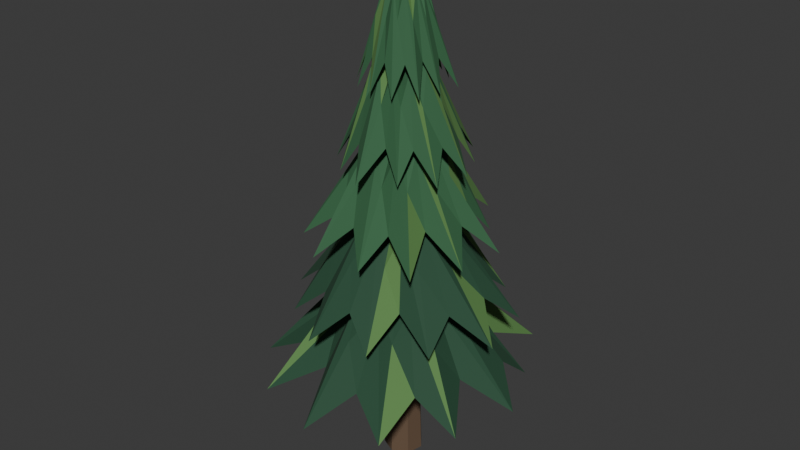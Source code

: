 # Source: pine-tree.blend  (saved by Blender 4.5.91; exported with 4.5.12 LTS)
import bpy
from mathutils import Matrix  # noqa: F401  (used for matrix-valued properties, if any)

bpy.ops.wm.read_factory_settings(use_empty=True)
scene = bpy.context.scene
scene.name = 'Scene'

# ---- collections
col_collection = bpy.data.collections.new('Collection'); scene.collection.children.link(col_collection)

# ---- materials (node trees are filled in below, after node groups)
mat_bark = bpy.data.materials.new('bark')
mat_bark.diffuse_color = (0.1329, 0.08228, 0.04817, 1.0)
mat_pine_dark = bpy.data.materials.new('pine_dark')
mat_pine_dark.diffuse_color = (0.01938, 0.07421, 0.03689, 1.0)
mat_pine_light = bpy.data.materials.new('pine_light')
mat_pine_light.diffuse_color = (0.0999, 0.2307, 0.0648, 1.0)
mat_pine = bpy.data.materials.new('pine')
mat_pine.diffuse_color = (0.0356, 0.1301, 0.05448, 1.0)

# ---- material node trees
mat_bark.use_nodes = True; mat_bark.node_tree.nodes.clear()
_N = mat_bark.node_tree.nodes; _L = mat_bark.node_tree.links
n0 = _N.new('ShaderNodeBsdfPrincipled'); n0.name = 'Principled BSDF'; n0.location = (-200, 100)
n0.inputs[0].default_value = (0.1329, 0.08228, 0.04817, 1.0)
n0.inputs[2].default_value = 0.85
n1 = _N.new('ShaderNodeOutputMaterial'); n1.name = 'Material Output'; n1.location = (200, 100)
_L.new(n0.outputs[0], n1.inputs[0])
n1.is_active_output = True
mat_pine_dark.use_nodes = True; mat_pine_dark.node_tree.nodes.clear()
_N = mat_pine_dark.node_tree.nodes; _L = mat_pine_dark.node_tree.links
n0 = _N.new('ShaderNodeBsdfPrincipled'); n0.name = 'Principled BSDF'; n0.location = (-200, 100)
n0.inputs[0].default_value = (0.01938, 0.07421, 0.03689, 1.0)
n0.inputs[2].default_value = 0.85
n1 = _N.new('ShaderNodeOutputMaterial'); n1.name = 'Material Output'; n1.location = (200, 100)
_L.new(n0.outputs[0], n1.inputs[0])
n1.is_active_output = True
mat_pine_light.use_nodes = True; mat_pine_light.node_tree.nodes.clear()
_N = mat_pine_light.node_tree.nodes; _L = mat_pine_light.node_tree.links
n0 = _N.new('ShaderNodeBsdfPrincipled'); n0.name = 'Principled BSDF'; n0.location = (-200, 100)
n0.inputs[0].default_value = (0.0999, 0.2307, 0.0648, 1.0)
n0.inputs[2].default_value = 0.85
n1 = _N.new('ShaderNodeOutputMaterial'); n1.name = 'Material Output'; n1.location = (200, 100)
_L.new(n0.outputs[0], n1.inputs[0])
n1.is_active_output = True
mat_pine.use_nodes = True; mat_pine.node_tree.nodes.clear()
_N = mat_pine.node_tree.nodes; _L = mat_pine.node_tree.links
n0 = _N.new('ShaderNodeBsdfPrincipled'); n0.name = 'Principled BSDF'; n0.location = (-200, 100)
n0.inputs[0].default_value = (0.0356, 0.1301, 0.05448, 1.0)
n0.inputs[2].default_value = 0.85
n1 = _N.new('ShaderNodeOutputMaterial'); n1.name = 'Material Output'; n1.location = (200, 100)
_L.new(n0.outputs[0], n1.inputs[0])
n1.is_active_output = True

# ---- world
world_world = bpy.data.worlds.new('World'); scene.world = world_world
world_world.use_nodes = True; world_world.node_tree.nodes.clear()
_N = world_world.node_tree.nodes; _L = world_world.node_tree.links
n0 = _N.new('ShaderNodeOutputWorld'); n0.name = 'World Output'; n0.location = (200, 100)
n1 = _N.new('ShaderNodeBackground'); n1.name = 'Background'; n1.location = (-200, 100)
n1.inputs[0].default_value = (0.05088, 0.05088, 0.05088, 1.0)
_L.new(n1.outputs[0], n0.inputs[0])
n0.is_active_output = True
world_world.color = (0.05088, 0.05088, 0.05088)
world_world.sun_shadow_jitter_overblur = 0.0

# ---- meshes
me_cone = bpy.data.meshes.new('Cone')
me_cone.from_pydata([(0.0, 0.16, -1.85), (0.0, 0.045, 1.85), (0.1251, 0.09976, -1.85), (0.03518, 0.02806, 1.85), (0.156, -0.0356, -1.85), (0.04387, -0.01001, 1.85), (0.06942, -0.1442, -1.85), (0.01952, -0.04054, 1.85), (-0.06942, -0.1442, -1.85), (-0.01952, -0.04054, 1.85), (-0.156, -0.0356, -1.85), (-0.04387, -0.01001, 1.85), (-0.1251, 0.09976, -1.85), (-0.03518, 0.02806, 1.85)], [], [(0, 1, 3, 2), (2, 3, 5, 4), (4, 5, 7, 6), (6, 7, 9, 8), (8, 9, 11, 10), (3, 1, 13, 11, 9, 7, 5), (10, 11, 13, 12), (12, 13, 1, 0), (0, 2, 4, 6, 8, 10, 12)])
_uv = me_cone.uv_layers.new(name='UVMap')
_uv.uv.foreach_set('vector', [1.0, 0.5, 1.0, 1.0, 0.8571, 1.0, 0.8571, 0.5, 0.8571, 0.5, 0.8571, 1.0, 0.7143, 1.0, 0.7143, 0.5, 0.7143, 0.5, 0.7143, 1.0, 0.5714, 1.0, 0.5714, 0.5, 0.5714, 0.5, 0.5714, 1.0, 0.4286, 1.0, 0.4286, 0.5, 0.4286, 0.5, 0.4286, 1.0, 0.2857, 1.0, 0.2857, 0.5, 0.4376, 0.3996, 0.25, 0.49, 0.06236, 0.3996, 0.01602, 0.1966, 0.1459, 0.03377, 0.3541, 0.03377, 0.484, 0.1966, 0.2857, 0.5, 0.2857, 1.0, 0.1429, 1.0, 0.1429, 0.5, 0.1429, 0.5, 0.1429, 1.0, 2.98e-08, 1.0, 2.98e-08, 0.5, 0.75, 0.49, 0.9376, 0.3996, 0.984, 0.1966, 0.8541, 0.03377, 0.6459, 0.03377, 0.516, 0.1966, 0.5624, 0.3996])
me_cone.materials.append(mat_bark)
me_cone.update()
me_angular_bough_tier = bpy.data.meshes.new('angular_bough_tier')
me_angular_bough_tier.from_pydata([(0.0, 0.0, 1.98), (1.06, 0.0, 0.8), (0.8056, 0.2158, 1.03), (0.842, 0.4862, 0.8), (0.5065, 0.5065, 1.03), (0.5742, 0.9946, 0.8), (0.2053, 0.7663, 1.03), (6.043e-17, 0.9868, 0.8), (-0.1927, 0.7193, 1.03), (-0.4914, 0.8512, 0.8), (-0.5274, 0.5274, 1.03), (-1.008, 0.582, 0.8), (-0.7706, 0.2065, 1.03), (-0.9881, 1.21e-16, 0.8), (-0.7686, -0.206, 1.03), (-0.9645, -0.5568, 0.8), (-0.5505, -0.5505, 1.03), (-0.5655, -0.9794, 0.8), (-0.1889, -0.7048, 1.03), (-2.134e-16, -1.161, 0.8), (0.2184, -0.8151, 1.03), (0.5502, -0.9531, 0.8), (0.5807, -0.5807, 1.03), (0.9261, -0.5347, 0.8), (0.6949, -0.1862, 1.03), (0.6181, 0.0, 1.31), (0.3849, 0.1031, 1.54), (0.5032, 0.2905, 1.31), (0.304, 0.304, 1.54), (0.3189, 0.5523, 1.31), (0.1086, 0.4052, 1.54), (3.486e-17, 0.5693, 1.31), (-0.1018, 0.3798, 1.54), (-0.2847, 0.4931, 1.31), (-0.2837, 0.2837, 1.54), (-0.496, 0.2864, 1.31), (-0.4212, 0.1129, 1.54), (-0.5834, 7.144e-17, 1.31), (-0.4362, -0.1169, 1.54), (-0.4706, -0.2717, 1.31), (-0.3269, -0.3269, 1.54), (-0.2697, -0.4671, 1.31), (-0.11, -0.4105, 1.54), (-1.187e-16, -0.6461, 1.31), (0.1166, -0.4352, 1.54), (0.272, -0.471, 1.31), (0.2954, -0.2954, 1.54), (0.5478, -0.3163, 1.31), (0.3821, -0.1024, 1.54)], [], [(1, 2, 25), (2, 26, 25), (25, 26, 0), (2, 3, 26), (3, 27, 26), (26, 27, 0), (3, 4, 27), (4, 28, 27), (27, 28, 0), (4, 5, 28), (5, 29, 28), (28, 29, 0), (5, 6, 29), (6, 30, 29), (29, 30, 0), (6, 7, 30), (7, 31, 30), (30, 31, 0), (7, 8, 31), (8, 32, 31), (31, 32, 0), (8, 9, 32), (9, 33, 32), (32, 33, 0), (9, 10, 33), (10, 34, 33), (33, 34, 0), (10, 11, 34), (11, 35, 34), (34, 35, 0), (11, 12, 35), (12, 36, 35), (35, 36, 0), (12, 13, 36), (13, 37, 36), (36, 37, 0), (13, 14, 37), (14, 38, 37), (37, 38, 0), (14, 15, 38), (15, 39, 38), (38, 39, 0), (15, 16, 39), (16, 40, 39), (39, 40, 0), (16, 17, 40), (17, 41, 40), (40, 41, 0), (17, 18, 41), (18, 42, 41), (41, 42, 0), (18, 19, 42), (19, 43, 42), (42, 43, 0), (19, 20, 43), (20, 44, 43), (43, 44, 0), (20, 21, 44), (21, 45, 44), (44, 45, 0), (21, 22, 45), (22, 46, 45), (45, 46, 0), (22, 23, 46), (23, 47, 46), (46, 47, 0), (23, 24, 47), (24, 48, 47), (47, 48, 0), (24, 1, 48), (1, 25, 48), (48, 25, 0), (24, 23, 22, 21, 20, 19, 18, 17, 16, 15, 14, 13, 12, 11, 10, 9, 8, 7, 6, 5, 4, 3, 2, 1)])
me_angular_bough_tier.polygons.foreach_set('material_index', [0, 0, 0, 0, 0, 0, 0, 0, 0, 1, 1, 0, 1, 0, 0, 1, 0, 0, 0, 1, 0, 1, 0, 0, 0, 1, 1, 1, 0, 0, 0, 0, 0, 0, 0, 0, 1, 0, 0, 0, 0, 0, 0, 0, 0, 0, 1, 0, 0, 0, 0, 0, 0, 0, 0, 0, 0, 0, 0, 0, 1, 0, 0, 0, 1, 0, 0, 0, 1, 0, 0, 0, 1])
me_angular_bough_tier.materials.append(mat_pine_dark)
me_angular_bough_tier.materials.append(mat_pine_light)
me_angular_bough_tier.update()
me_angular_bough_tier_001 = bpy.data.meshes.new('angular_bough_tier.001')
me_angular_bough_tier_001.from_pydata([(0.0, 0.0, 2.52), (0.8562, 0.3321, 1.39), (0.4952, 0.3624, 1.62), (0.5152, 0.6407, 1.39), (0.2455, 0.5566, 1.62), (0.1406, 0.9079, 1.39), (-0.06879, 0.6333, 1.62), (-0.325, 0.8379, 1.39), (-0.3519, 0.4808, 1.62), (-0.7104, 0.5712, 1.39), (-0.5845, 0.2578, 1.62), (-0.8382, 0.1298, 1.39), (-0.678, -0.07365, 1.62), (-0.8176, -0.3171, 1.39), (-0.5364, -0.3926, 1.62), (-0.5389, -0.6703, 1.39), (-0.2658, -0.6026, 1.62), (-0.1432, -0.925, 1.39), (0.0777, -0.7153, 1.62), (0.3149, -0.8118, 1.39), (0.3619, -0.4945, 1.62), (0.6784, -0.5455, 1.39), (0.6594, -0.2908, 1.62), (0.95, -0.1471, 1.39), (0.7031, 0.07638, 1.62), (0.4913, 0.1905, 1.9), (0.2697, 0.1974, 2.13), (0.321, 0.3993, 1.9), (0.1599, 0.3625, 2.13), (0.07794, 0.5035, 1.9), (-0.03634, 0.3345, 2.13), (-0.1764, 0.4548, 1.9), (-0.227, 0.3101, 2.13), (-0.3534, 0.2841, 1.9), (-0.3376, 0.1489, 2.13), (-0.4996, 0.07734, 1.9), (-0.3453, -0.03751, 2.13), (-0.4466, -0.1732, 1.9), (-0.2696, -0.1973, 2.13), (-0.3309, -0.4116, 1.9), (-0.139, -0.3152, 2.13), (-0.07924, -0.5118, 1.9), (0.03566, -0.3283, 2.13), (0.1655, -0.4268, 1.9), (0.2113, -0.2887, 2.13), (0.402, -0.3232, 1.9), (0.307, -0.1354, 2.13), (0.4929, -0.07631, 1.9), (0.353, 0.03835, 2.13)], [], [(1, 2, 25), (2, 26, 25), (25, 26, 0), (2, 3, 26), (3, 27, 26), (26, 27, 0), (3, 4, 27), (4, 28, 27), (27, 28, 0), (4, 5, 28), (5, 29, 28), (28, 29, 0), (5, 6, 29), (6, 30, 29), (29, 30, 0), (6, 7, 30), (7, 31, 30), (30, 31, 0), (7, 8, 31), (8, 32, 31), (31, 32, 0), (8, 9, 32), (9, 33, 32), (32, 33, 0), (9, 10, 33), (10, 34, 33), (33, 34, 0), (10, 11, 34), (11, 35, 34), (34, 35, 0), (11, 12, 35), (12, 36, 35), (35, 36, 0), (12, 13, 36), (13, 37, 36), (36, 37, 0), (13, 14, 37), (14, 38, 37), (37, 38, 0), (14, 15, 38), (15, 39, 38), (38, 39, 0), (15, 16, 39), (16, 40, 39), (39, 40, 0), (16, 17, 40), (17, 41, 40), (40, 41, 0), (17, 18, 41), (18, 42, 41), (41, 42, 0), (18, 19, 42), (19, 43, 42), (42, 43, 0), (19, 20, 43), (20, 44, 43), (43, 44, 0), (20, 21, 44), (21, 45, 44), (44, 45, 0), (21, 22, 45), (22, 46, 45), (45, 46, 0), (22, 23, 46), (23, 47, 46), (46, 47, 0), (23, 24, 47), (24, 48, 47), (47, 48, 0), (24, 1, 48), (1, 25, 48), (48, 25, 0), (24, 23, 22, 21, 20, 19, 18, 17, 16, 15, 14, 13, 12, 11, 10, 9, 8, 7, 6, 5, 4, 3, 2, 1)])
me_angular_bough_tier_001.polygons.foreach_set('material_index', [0, 0, 0, 0, 1, 0, 0, 0, 0, 0, 0, 1, 0, 0, 0, 0, 0, 0, 0, 0, 0, 0, 0, 1, 0, 0, 1, 0, 0, 0, 0, 0, 0, 0, 0, 0, 0, 1, 0, 0, 1, 0, 0, 0, 0, 0, 0, 0, 0, 0, 0, 0, 0, 0, 1, 1, 1, 0, 0, 0, 0, 0, 0, 0, 0, 0, 1, 0, 0, 0, 0, 0, 0])
me_angular_bough_tier_001.materials.append(mat_pine_dark)
me_angular_bough_tier_001.materials.append(mat_pine_light)
me_angular_bough_tier_001.update()
me_angular_bough_tier_002 = bpy.data.meshes.new('angular_bough_tier.002')
me_angular_bough_tier_002.from_pydata([(0.0, 0.0, 3.06), (0.4786, 0.437, 1.98), (0.2796, 0.4372, 2.21), (0.2391, 0.7537, 1.98), (0.02466, 0.5428, 2.21), (-0.1444, 0.6569, 1.98), (-0.239, 0.461, 2.21), (-0.4906, 0.5373, 1.98), (-0.4252, 0.2719, 2.21), (-0.7442, 0.2361, 1.98), (-0.4954, 0.02251, 2.21), (-0.6472, -0.1423, 1.98), (-0.4395, -0.2278, 2.21), (-0.5616, -0.5128, 1.98), (-0.2559, -0.4002, 2.21), (-0.2378, -0.7496, 1.98), (-0.02459, -0.5413, 2.21), (0.1548, -0.7043, 1.98), (0.2489, -0.4801, 2.21), (0.5252, -0.5752, 1.98), (0.4071, -0.2603, 2.21), (0.7201, -0.2285, 1.98), (0.5543, -0.02518, 2.21), (0.7599, 0.1671, 1.98), (0.435, 0.2255, 2.21), (0.3086, 0.2818, 2.49), (0.1633, 0.2553, 2.72), (0.1131, 0.3565, 2.49), (0.01434, 0.3157, 2.72), (-0.07706, 0.3505, 2.49), (-0.1443, 0.2785, 2.72), (-0.2779, 0.3044, 2.49), (-0.2414, 0.1544, 2.72), (-0.3876, 0.123, 2.49), (-0.2731, 0.01241, 2.72), (-0.3545, -0.07793, 2.49), (-0.2411, -0.125, 2.72), (-0.3013, -0.2751, 2.49), (-0.1526, -0.2386, 2.72), (-0.1192, -0.3758, 2.49), (-0.01289, -0.2837, 2.72), (0.07669, -0.3488, 2.49), (0.1345, -0.2595, 2.72), (0.2681, -0.2936, 2.49), (0.2213, -0.1415, 2.72), (0.3845, -0.122, 2.49), (0.2808, -0.01276, 2.72), (0.3613, 0.07943, 2.49), (0.2725, 0.1412, 2.72)], [], [(1, 2, 25), (2, 26, 25), (25, 26, 0), (2, 3, 26), (3, 27, 26), (26, 27, 0), (3, 4, 27), (4, 28, 27), (27, 28, 0), (4, 5, 28), (5, 29, 28), (28, 29, 0), (5, 6, 29), (6, 30, 29), (29, 30, 0), (6, 7, 30), (7, 31, 30), (30, 31, 0), (7, 8, 31), (8, 32, 31), (31, 32, 0), (8, 9, 32), (9, 33, 32), (32, 33, 0), (9, 10, 33), (10, 34, 33), (33, 34, 0), (10, 11, 34), (11, 35, 34), (34, 35, 0), (11, 12, 35), (12, 36, 35), (35, 36, 0), (12, 13, 36), (13, 37, 36), (36, 37, 0), (13, 14, 37), (14, 38, 37), (37, 38, 0), (14, 15, 38), (15, 39, 38), (38, 39, 0), (15, 16, 39), (16, 40, 39), (39, 40, 0), (16, 17, 40), (17, 41, 40), (40, 41, 0), (17, 18, 41), (18, 42, 41), (41, 42, 0), (18, 19, 42), (19, 43, 42), (42, 43, 0), (19, 20, 43), (20, 44, 43), (43, 44, 0), (20, 21, 44), (21, 45, 44), (44, 45, 0), (21, 22, 45), (22, 46, 45), (45, 46, 0), (22, 23, 46), (23, 47, 46), (46, 47, 0), (23, 24, 47), (24, 48, 47), (47, 48, 0), (24, 1, 48), (1, 25, 48), (48, 25, 0), (24, 23, 22, 21, 20, 19, 18, 17, 16, 15, 14, 13, 12, 11, 10, 9, 8, 7, 6, 5, 4, 3, 2, 1)])
me_angular_bough_tier_002.polygons.foreach_set('material_index', [0, 0, 1, 1, 0, 0, 1, 1, 0, 1, 0, 0, 0, 0, 1, 1, 0, 0, 0, 0, 0, 0, 0, 0, 1, 1, 0, 0, 0, 0, 0, 0, 0, 0, 0, 0, 0, 0, 1, 0, 0, 0, 0, 0, 1, 0, 0, 0, 0, 0, 0, 0, 0, 0, 1, 0, 0, 0, 1, 0, 0, 0, 0, 0, 1, 0, 0, 1, 0, 0, 0, 0, 0])
me_angular_bough_tier_002.materials.append(mat_pine)
me_angular_bough_tier_002.materials.append(mat_pine_light)
me_angular_bough_tier_002.update()
me_angular_bough_tier_003 = bpy.data.meshes.new('angular_bough_tier.003')
me_angular_bough_tier_003.from_pydata([(0.0, 0.0, 3.6), (0.2506, 0.5048, 2.57), (0.07592, 0.3765, 2.8), (-0.03557, 0.5656, 2.57), (-0.1252, 0.3722, 2.8), (-0.2845, 0.4283, 2.57), (-0.2669, 0.2353, 2.8), (-0.4491, 0.223, 2.57), (-0.3508, 0.07074, 2.8), (-0.5741, -0.0361, 2.57), (-0.3436, -0.1156, 2.8), (-0.4172, -0.2772, 2.57), (-0.2615, -0.2966, 2.8), (-0.2248, -0.4528, 2.57), (-0.0816, -0.4046, 2.8), (0.03656, -0.5814, 2.57), (0.1169, -0.3473, 2.8), (0.2691, -0.4051, 2.57), (0.2893, -0.255, 2.8), (0.5, -0.2482, 2.57), (0.4098, -0.08263, 2.8), (0.5507, 0.03463, 2.57), (0.3846, 0.1294, 2.8), (0.4286, 0.2847, 2.57), (0.2729, 0.3095, 2.8), (0.1257, 0.2532, 3.08), (0.0437, 0.2167, 3.31), (-0.01948, 0.3098, 3.08), (-0.06375, 0.1894, 3.31), (-0.16, 0.2408, 3.08), (-0.171, 0.1508, 3.31), (-0.2872, 0.1426, 3.08), (-0.2125, 0.04286, 3.31), (-0.3076, -0.01935, 3.08), (-0.2138, -0.07196, 3.31), (-0.2334, -0.1551, 3.08), (-0.155, -0.1759, 3.31), (-0.1347, -0.2714, 3.08), (-0.0428, -0.2122, 3.31), (0.01762, -0.2801, 3.08), (0.07383, -0.2194, 3.31), (0.1496, -0.2251, 3.08), (0.159, -0.1402, 3.31), (0.2766, -0.1373, 3.08), (0.2315, -0.04669, 3.31), (0.3216, 0.02022, 3.08), (0.2004, 0.06744, 3.31), (0.2255, 0.1498, 3.08), (0.1342, 0.1522, 3.31)], [], [(1, 2, 25), (2, 26, 25), (25, 26, 0), (2, 3, 26), (3, 27, 26), (26, 27, 0), (3, 4, 27), (4, 28, 27), (27, 28, 0), (4, 5, 28), (5, 29, 28), (28, 29, 0), (5, 6, 29), (6, 30, 29), (29, 30, 0), (6, 7, 30), (7, 31, 30), (30, 31, 0), (7, 8, 31), (8, 32, 31), (31, 32, 0), (8, 9, 32), (9, 33, 32), (32, 33, 0), (9, 10, 33), (10, 34, 33), (33, 34, 0), (10, 11, 34), (11, 35, 34), (34, 35, 0), (11, 12, 35), (12, 36, 35), (35, 36, 0), (12, 13, 36), (13, 37, 36), (36, 37, 0), (13, 14, 37), (14, 38, 37), (37, 38, 0), (14, 15, 38), (15, 39, 38), (38, 39, 0), (15, 16, 39), (16, 40, 39), (39, 40, 0), (16, 17, 40), (17, 41, 40), (40, 41, 0), (17, 18, 41), (18, 42, 41), (41, 42, 0), (18, 19, 42), (19, 43, 42), (42, 43, 0), (19, 20, 43), (20, 44, 43), (43, 44, 0), (20, 21, 44), (21, 45, 44), (44, 45, 0), (21, 22, 45), (22, 46, 45), (45, 46, 0), (22, 23, 46), (23, 47, 46), (46, 47, 0), (23, 24, 47), (24, 48, 47), (47, 48, 0), (24, 1, 48), (1, 25, 48), (48, 25, 0), (24, 23, 22, 21, 20, 19, 18, 17, 16, 15, 14, 13, 12, 11, 10, 9, 8, 7, 6, 5, 4, 3, 2, 1)])
me_angular_bough_tier_003.polygons.foreach_set('material_index', [0, 0, 0, 0, 0, 0, 0, 1, 0, 0, 0, 1, 1, 0, 0, 0, 0, 0, 0, 1, 0, 0, 0, 0, 0, 1, 0, 0, 0, 0, 0, 0, 0, 0, 1, 0, 0, 0, 1, 0, 0, 1, 0, 0, 0, 0, 0, 0, 0, 0, 0, 0, 1, 0, 0, 0, 0, 0, 1, 1, 0, 1, 0, 1, 0, 0, 0, 0, 1, 1, 0, 0, 0])
me_angular_bough_tier_003.materials.append(mat_pine)
me_angular_bough_tier_003.materials.append(mat_pine_light)
me_angular_bough_tier_003.update()
me_angular_bough_tier_004 = bpy.data.meshes.new('angular_bough_tier.004')
me_angular_bough_tier_004.from_pydata([(0.0, 0.0, 4.14), (0.03523, 0.387, 3.16), (-0.04263, 0.2468, 3.39), (-0.1602, 0.3467, 3.16), (-0.1675, 0.2011, 3.39), (-0.3172, 0.2238, 3.16), (-0.2537, 0.09335, 3.39), (-0.3261, 0.02969, 3.16), (-0.2778, -0.04798, 3.39), (-0.3221, -0.1488, 3.16), (-0.2052, -0.1709, 3.39), (-0.1987, -0.2817, 3.16), (-0.08997, -0.2445, 3.39), (-0.03138, -0.3446, 3.16), (0.04706, -0.2725, 3.39), (0.1506, -0.326, 3.16), (0.1819, -0.2184, 3.39), (0.3088, -0.2178, 3.16), (0.2272, -0.08359, 3.39), (0.3463, -0.03153, 3.16), (0.2651, 0.04579, 3.39), (0.3541, 0.1636, 3.16), (0.2153, 0.1794, 3.39), (0.1894, 0.2685, 3.16), (0.089, 0.2419, 3.39), (0.01812, 0.1991, 3.67), (-0.02363, 0.1369, 3.9), (-0.08708, 0.1885, 3.67), (-0.09151, 0.1098, 3.9), (-0.167, 0.1178, 3.67), (-0.1253, 0.04611, 3.9), (-0.1777, 0.01618, 3.67), (-0.1495, -0.02582, 3.9), (-0.1646, -0.07607, 3.67), (-0.1046, -0.08717, 3.9), (-0.1202, -0.1703, 3.67), (-0.04679, -0.1271, 3.9), (-0.01637, -0.1798, 3.67), (0.02508, -0.1453, 3.9), (0.08385, -0.1815, 3.67), (0.08912, -0.107, 3.9), (0.1687, -0.119, 3.67), (0.1371, -0.05045, 3.9), (0.2043, -0.0186, 3.67), (0.132, 0.0228, 3.9), (0.1934, 0.08935, 3.67), (0.112, 0.09331, 3.9), (0.1155, 0.1637, 3.67), (0.05381, 0.1462, 3.9)], [], [(1, 2, 25), (2, 26, 25), (25, 26, 0), (2, 3, 26), (3, 27, 26), (26, 27, 0), (3, 4, 27), (4, 28, 27), (27, 28, 0), (4, 5, 28), (5, 29, 28), (28, 29, 0), (5, 6, 29), (6, 30, 29), (29, 30, 0), (6, 7, 30), (7, 31, 30), (30, 31, 0), (7, 8, 31), (8, 32, 31), (31, 32, 0), (8, 9, 32), (9, 33, 32), (32, 33, 0), (9, 10, 33), (10, 34, 33), (33, 34, 0), (10, 11, 34), (11, 35, 34), (34, 35, 0), (11, 12, 35), (12, 36, 35), (35, 36, 0), (12, 13, 36), (13, 37, 36), (36, 37, 0), (13, 14, 37), (14, 38, 37), (37, 38, 0), (14, 15, 38), (15, 39, 38), (38, 39, 0), (15, 16, 39), (16, 40, 39), (39, 40, 0), (16, 17, 40), (17, 41, 40), (40, 41, 0), (17, 18, 41), (18, 42, 41), (41, 42, 0), (18, 19, 42), (19, 43, 42), (42, 43, 0), (19, 20, 43), (20, 44, 43), (43, 44, 0), (20, 21, 44), (21, 45, 44), (44, 45, 0), (21, 22, 45), (22, 46, 45), (45, 46, 0), (22, 23, 46), (23, 47, 46), (46, 47, 0), (23, 24, 47), (24, 48, 47), (47, 48, 0), (24, 1, 48), (1, 25, 48), (48, 25, 0), (24, 23, 22, 21, 20, 19, 18, 17, 16, 15, 14, 13, 12, 11, 10, 9, 8, 7, 6, 5, 4, 3, 2, 1)])
me_angular_bough_tier_004.polygons.foreach_set('material_index', [0, 0, 0, 0, 0, 0, 0, 0, 0, 0, 0, 0, 1, 0, 0, 0, 0, 0, 0, 0, 0, 0, 0, 0, 1, 1, 1, 0, 0, 0, 0, 1, 0, 1, 0, 0, 0, 0, 1, 0, 0, 0, 0, 0, 0, 0, 0, 1, 0, 0, 1, 0, 0, 0, 0, 0, 0, 0, 0, 0, 0, 0, 0, 1, 0, 0, 1, 1, 1, 1, 1, 0, 1])
me_angular_bough_tier_004.materials.append(mat_pine)
me_angular_bough_tier_004.materials.append(mat_pine_light)
me_angular_bough_tier_004.update()
me_cone_001 = bpy.data.meshes.new('Cone.001')
me_cone_001.from_pydata([(0.0, 0.045, -0.2305), (0.0, 0.045, 0.2305), (0.03897, 0.0225, -0.2305), (0.03897, 0.0225, 0.2305), (0.03897, -0.0225, -0.2305), (0.03897, -0.0225, 0.2305), (0.0, -0.045, -0.2305), (0.0, -0.045, 0.2305), (-0.03897, -0.0225, -0.2305), (-0.03897, -0.0225, 0.2305), (-0.03897, 0.0225, -0.2305), (-0.03897, 0.0225, 0.2305)], [], [(0, 1, 3, 2), (2, 3, 5, 4), (4, 5, 7, 6), (6, 7, 9, 8), (3, 1, 11, 9, 7, 5), (8, 9, 11, 10), (10, 11, 1, 0), (0, 2, 4, 6, 8, 10)])
_uv = me_cone_001.uv_layers.new(name='UVMap')
_uv.uv.foreach_set('vector', [1.0, 0.5, 1.0, 1.0, 0.8333, 1.0, 0.8333, 0.5, 0.8333, 0.5, 0.8333, 1.0, 0.6667, 1.0, 0.6667, 0.5, 0.6667, 0.5, 0.6667, 1.0, 0.5, 1.0, 0.5, 0.5, 0.5, 0.5, 0.5, 1.0, 0.3333, 1.0, 0.3333, 0.5, 0.4578, 0.37, 0.25, 0.49, 0.04215, 0.37, 0.04215, 0.13, 0.25, 0.01, 0.4578, 0.13, 0.3333, 0.5, 0.3333, 1.0, 0.1667, 1.0, 0.1667, 0.5, 0.1667, 0.5, 0.1667, 1.0, -8.941e-08, 1.0, -8.941e-08, 0.5, 0.75, 0.49, 0.9578, 0.37, 0.9578, 0.13, 0.75, 0.01, 0.5422, 0.13, 0.5422, 0.37])
me_cone_001.materials.append(mat_bark)
me_cone_001.update()
me_cone_002 = bpy.data.meshes.new('Cone.002')
me_cone_002.from_pydata([(0.0, 0.045, -0.2305), (0.0, 0.045, 0.2305), (0.03897, 0.0225, -0.2305), (0.03897, 0.0225, 0.2305), (0.03897, -0.0225, -0.2305), (0.03897, -0.0225, 0.2305), (0.0, -0.045, -0.2305), (0.0, -0.045, 0.2305), (-0.03897, -0.0225, -0.2305), (-0.03897, -0.0225, 0.2305), (-0.03897, 0.0225, -0.2305), (-0.03897, 0.0225, 0.2305)], [], [(0, 1, 3, 2), (2, 3, 5, 4), (4, 5, 7, 6), (6, 7, 9, 8), (3, 1, 11, 9, 7, 5), (8, 9, 11, 10), (10, 11, 1, 0), (0, 2, 4, 6, 8, 10)])
_uv = me_cone_002.uv_layers.new(name='UVMap')
_uv.uv.foreach_set('vector', [1.0, 0.5, 1.0, 1.0, 0.8333, 1.0, 0.8333, 0.5, 0.8333, 0.5, 0.8333, 1.0, 0.6667, 1.0, 0.6667, 0.5, 0.6667, 0.5, 0.6667, 1.0, 0.5, 1.0, 0.5, 0.5, 0.5, 0.5, 0.5, 1.0, 0.3333, 1.0, 0.3333, 0.5, 0.4578, 0.37, 0.25, 0.49, 0.04215, 0.37, 0.04215, 0.13, 0.25, 0.01, 0.4578, 0.13, 0.3333, 0.5, 0.3333, 1.0, 0.1667, 1.0, 0.1667, 0.5, 0.1667, 0.5, 0.1667, 1.0, -8.941e-08, 1.0, -8.941e-08, 0.5, 0.75, 0.49, 0.9578, 0.37, 0.9578, 0.13, 0.75, 0.01, 0.5422, 0.13, 0.5422, 0.37])
me_cone_002.materials.append(mat_bark)
me_cone_002.update()
me_cone_003 = bpy.data.meshes.new('Cone.003')
me_cone_003.from_pydata([(0.0, 0.045, -0.2305), (0.0, 0.045, 0.2305), (0.03897, 0.0225, -0.2305), (0.03897, 0.0225, 0.2305), (0.03897, -0.0225, -0.2305), (0.03897, -0.0225, 0.2305), (0.0, -0.045, -0.2305), (0.0, -0.045, 0.2305), (-0.03897, -0.0225, -0.2305), (-0.03897, -0.0225, 0.2305), (-0.03897, 0.0225, -0.2305), (-0.03897, 0.0225, 0.2305)], [], [(0, 1, 3, 2), (2, 3, 5, 4), (4, 5, 7, 6), (6, 7, 9, 8), (3, 1, 11, 9, 7, 5), (8, 9, 11, 10), (10, 11, 1, 0), (0, 2, 4, 6, 8, 10)])
_uv = me_cone_003.uv_layers.new(name='UVMap')
_uv.uv.foreach_set('vector', [1.0, 0.5, 1.0, 1.0, 0.8333, 1.0, 0.8333, 0.5, 0.8333, 0.5, 0.8333, 1.0, 0.6667, 1.0, 0.6667, 0.5, 0.6667, 0.5, 0.6667, 1.0, 0.5, 1.0, 0.5, 0.5, 0.5, 0.5, 0.5, 1.0, 0.3333, 1.0, 0.3333, 0.5, 0.4578, 0.37, 0.25, 0.49, 0.04215, 0.37, 0.04215, 0.13, 0.25, 0.01, 0.4578, 0.13, 0.3333, 0.5, 0.3333, 1.0, 0.1667, 1.0, 0.1667, 0.5, 0.1667, 0.5, 0.1667, 1.0, -8.941e-08, 1.0, -8.941e-08, 0.5, 0.75, 0.49, 0.9578, 0.37, 0.9578, 0.13, 0.75, 0.01, 0.5422, 0.13, 0.5422, 0.37])
me_cone_003.materials.append(mat_bark)
me_cone_003.update()

# ---- objects
ob_trunk = bpy.data.objects.new('trunk', me_cone)
ob_angular_bough_tier = bpy.data.objects.new('angular_bough_tier', me_angular_bough_tier)
ob_angular_bough_tier_001 = bpy.data.objects.new('angular_bough_tier.001', me_angular_bough_tier_001)
ob_angular_bough_tier_002 = bpy.data.objects.new('angular_bough_tier.002', me_angular_bough_tier_002)
ob_angular_bough_tier_003 = bpy.data.objects.new('angular_bough_tier.003', me_angular_bough_tier_003)
ob_angular_bough_tier_004 = bpy.data.objects.new('angular_bough_tier.004', me_angular_bough_tier_004)
ob_low_branch = bpy.data.objects.new('low_branch', me_cone_001)
ob_low_branch_001 = bpy.data.objects.new('low_branch.001', me_cone_002)
ob_low_branch_002 = bpy.data.objects.new('low_branch.002', me_cone_003)

# ---- transforms, parenting, visibility, modifiers, constraints
ob_trunk.location = (0.0, 0.0, 1.85)
ob_trunk.rotation_euler = (0.0, -0.0, -3.142)
ob_angular_bough_tier.location = (0.0, 0.0, 0.0)
ob_angular_bough_tier_001.location = (0.0, 0.0, 0.0)
ob_angular_bough_tier_002.location = (0.0, 0.0, 0.0)
ob_angular_bough_tier_003.location = (0.0, 0.0, 0.0)
ob_angular_bough_tier_004.location = (0.0, 0.0, 0.0)
ob_low_branch.location = (0.15, 0.0, 0.825)
ob_low_branch.rotation_euler = (0.7086, 3.953e-08, 1.571)
ob_low_branch_001.location = (-0.1106, 0.1013, 0.825)
ob_low_branch_001.rotation_euler = (0.7086, -5.038e-08, -2.312)
ob_low_branch_002.location = (-0.01682, -0.1491, 0.825)
ob_low_branch_002.rotation_euler = (0.7086, 4.348e-09, -0.1124)

# ---- collection membership
col_collection.objects.link(ob_trunk)
col_collection.objects.link(ob_angular_bough_tier)
col_collection.objects.link(ob_angular_bough_tier_001)
col_collection.objects.link(ob_angular_bough_tier_002)
col_collection.objects.link(ob_angular_bough_tier_003)
col_collection.objects.link(ob_angular_bough_tier_004)
col_collection.objects.link(ob_low_branch)
col_collection.objects.link(ob_low_branch_001)
col_collection.objects.link(ob_low_branch_002)

# ---- scene / render settings (as saved in the file)
scene.frame_start = 1; scene.frame_end = 73; scene.frame_set(1)
scene.render.engine = 'BLENDER_EEVEE_NEXT'
bpy.context.view_layer.update()

# ---- added for rendering (the .blend has no active camera and no usable light): camera, sun
cam_auto = bpy.data.cameras.new('AutoCamera')
cam_auto.lens = 50.0
cam_auto.sensor_width = 36.0
cam_auto.clip_end = 1000.0
ob_auto_camera = bpy.data.objects.new('AutoCamera', cam_auto)
scene.collection.objects.link(ob_auto_camera)
ob_auto_camera.location = (4.74947, -5.75173, 5.84885)
ob_auto_camera.rotation_euler = (1.09748, -7.21219e-08, 0.694738)
scene.camera = ob_auto_camera
light_auto_sun = bpy.data.lights.new('AutoSun', 'SUN')
light_auto_sun.energy = 3.0
light_auto_sun.angle = 0.0523599
ob_auto_sun = bpy.data.objects.new('AutoSun', light_auto_sun)
scene.collection.objects.link(ob_auto_sun)
ob_auto_sun.rotation_euler = (0.872665, 0.174533, 0.523599)
bpy.context.view_layer.update()
